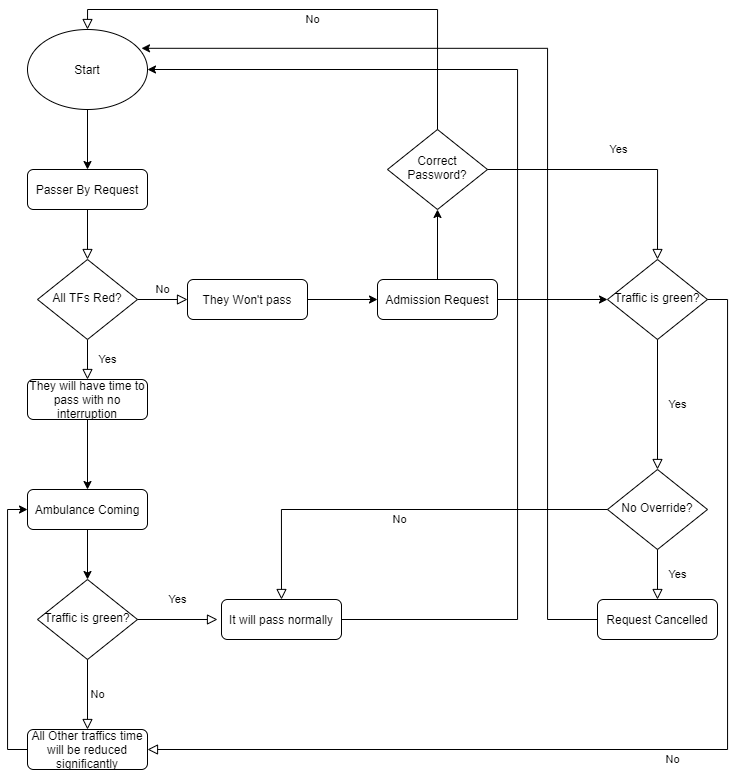

The diagram above was exported from draw.io. Its source (the exported page's mxGraphModel, read from the mxfile embedded in the PNG):
<mxGraphModel dx="1165" dy="1850" grid="1" gridSize="10" guides="1" tooltips="1" connect="1" arrows="1" fold="1" page="1" pageScale="1" pageWidth="827" pageHeight="1169" math="0" shadow="0">
  <root>
    <mxCell id="WIyWlLk6GJQsqaUBKTNV-0" />
    <mxCell id="WIyWlLk6GJQsqaUBKTNV-1" parent="WIyWlLk6GJQsqaUBKTNV-0" />
    <mxCell id="WIyWlLk6GJQsqaUBKTNV-2" value="" style="rounded=0;html=1;jettySize=auto;orthogonalLoop=1;fontSize=11;endArrow=block;endFill=0;endSize=8;strokeWidth=1;shadow=0;labelBackgroundColor=none;edgeStyle=orthogonalEdgeStyle;" parent="WIyWlLk6GJQsqaUBKTNV-1" source="WIyWlLk6GJQsqaUBKTNV-3" target="WIyWlLk6GJQsqaUBKTNV-6" edge="1">
      <mxGeometry relative="1" as="geometry" />
    </mxCell>
    <mxCell id="WIyWlLk6GJQsqaUBKTNV-3" value="Passer By Request" style="rounded=1;whiteSpace=wrap;html=1;fontSize=12;glass=0;strokeWidth=1;shadow=0;" parent="WIyWlLk6GJQsqaUBKTNV-1" vertex="1">
      <mxGeometry x="160" y="80" width="120" height="40" as="geometry" />
    </mxCell>
    <mxCell id="WIyWlLk6GJQsqaUBKTNV-4" value="Yes" style="rounded=0;html=1;jettySize=auto;orthogonalLoop=1;fontSize=11;endArrow=block;endFill=0;endSize=8;strokeWidth=1;shadow=0;labelBackgroundColor=none;edgeStyle=orthogonalEdgeStyle;" parent="WIyWlLk6GJQsqaUBKTNV-1" source="WIyWlLk6GJQsqaUBKTNV-6" edge="1">
      <mxGeometry y="20" relative="1" as="geometry">
        <mxPoint as="offset" />
        <mxPoint x="220" y="290" as="targetPoint" />
      </mxGeometry>
    </mxCell>
    <mxCell id="WIyWlLk6GJQsqaUBKTNV-5" value="No" style="edgeStyle=orthogonalEdgeStyle;rounded=0;html=1;jettySize=auto;orthogonalLoop=1;fontSize=11;endArrow=block;endFill=0;endSize=8;strokeWidth=1;shadow=0;labelBackgroundColor=none;" parent="WIyWlLk6GJQsqaUBKTNV-1" source="WIyWlLk6GJQsqaUBKTNV-6" target="WIyWlLk6GJQsqaUBKTNV-7" edge="1">
      <mxGeometry y="10" relative="1" as="geometry">
        <mxPoint as="offset" />
      </mxGeometry>
    </mxCell>
    <mxCell id="WIyWlLk6GJQsqaUBKTNV-6" value="All TFs Red?" style="rhombus;whiteSpace=wrap;html=1;shadow=0;fontFamily=Helvetica;fontSize=12;align=center;strokeWidth=1;spacing=6;spacingTop=-4;" parent="WIyWlLk6GJQsqaUBKTNV-1" vertex="1">
      <mxGeometry x="170" y="170" width="100" height="80" as="geometry" />
    </mxCell>
    <mxCell id="MMSlBxAxA-hV4z1n4l7L-13" value="" style="edgeStyle=orthogonalEdgeStyle;rounded=0;orthogonalLoop=1;jettySize=auto;html=1;" edge="1" parent="WIyWlLk6GJQsqaUBKTNV-1" source="WIyWlLk6GJQsqaUBKTNV-7" target="MMSlBxAxA-hV4z1n4l7L-12">
      <mxGeometry relative="1" as="geometry" />
    </mxCell>
    <mxCell id="WIyWlLk6GJQsqaUBKTNV-7" value="They Won't pass" style="rounded=1;whiteSpace=wrap;html=1;fontSize=12;glass=0;strokeWidth=1;shadow=0;" parent="WIyWlLk6GJQsqaUBKTNV-1" vertex="1">
      <mxGeometry x="320" y="190" width="120" height="40" as="geometry" />
    </mxCell>
    <mxCell id="MMSlBxAxA-hV4z1n4l7L-8" value="" style="edgeStyle=orthogonalEdgeStyle;rounded=0;orthogonalLoop=1;jettySize=auto;html=1;" edge="1" parent="WIyWlLk6GJQsqaUBKTNV-1" source="WIyWlLk6GJQsqaUBKTNV-12" target="MMSlBxAxA-hV4z1n4l7L-2">
      <mxGeometry relative="1" as="geometry" />
    </mxCell>
    <mxCell id="WIyWlLk6GJQsqaUBKTNV-12" value="They will have time to pass with no interruption" style="rounded=1;whiteSpace=wrap;html=1;fontSize=12;glass=0;strokeWidth=1;shadow=0;" parent="WIyWlLk6GJQsqaUBKTNV-1" vertex="1">
      <mxGeometry x="160" y="290" width="120" height="40" as="geometry" />
    </mxCell>
    <mxCell id="MMSlBxAxA-hV4z1n4l7L-1" value="Traffic is green?" style="rhombus;whiteSpace=wrap;html=1;shadow=0;fontFamily=Helvetica;fontSize=12;align=center;strokeWidth=1;spacing=6;spacingTop=-4;" vertex="1" parent="WIyWlLk6GJQsqaUBKTNV-1">
      <mxGeometry x="170" y="490" width="100" height="80" as="geometry" />
    </mxCell>
    <mxCell id="MMSlBxAxA-hV4z1n4l7L-7" value="" style="edgeStyle=orthogonalEdgeStyle;rounded=0;orthogonalLoop=1;jettySize=auto;html=1;" edge="1" parent="WIyWlLk6GJQsqaUBKTNV-1" source="MMSlBxAxA-hV4z1n4l7L-2" target="MMSlBxAxA-hV4z1n4l7L-1">
      <mxGeometry relative="1" as="geometry" />
    </mxCell>
    <mxCell id="MMSlBxAxA-hV4z1n4l7L-2" value="Ambulance Coming" style="rounded=1;whiteSpace=wrap;html=1;fontSize=12;glass=0;strokeWidth=1;shadow=0;" vertex="1" parent="WIyWlLk6GJQsqaUBKTNV-1">
      <mxGeometry x="160" y="400" width="120" height="40" as="geometry" />
    </mxCell>
    <mxCell id="MMSlBxAxA-hV4z1n4l7L-28" style="edgeStyle=orthogonalEdgeStyle;rounded=0;orthogonalLoop=1;jettySize=auto;html=1;entryX=1;entryY=0.5;entryDx=0;entryDy=0;" edge="1" parent="WIyWlLk6GJQsqaUBKTNV-1" source="MMSlBxAxA-hV4z1n4l7L-4" target="MMSlBxAxA-hV4z1n4l7L-25">
      <mxGeometry relative="1" as="geometry">
        <mxPoint x="640" y="-34.7999267578125" as="targetPoint" />
        <Array as="points">
          <mxPoint x="650" y="530" />
          <mxPoint x="650" y="-20" />
        </Array>
      </mxGeometry>
    </mxCell>
    <mxCell id="MMSlBxAxA-hV4z1n4l7L-4" value="It will pass normally" style="rounded=1;whiteSpace=wrap;html=1;fontSize=12;glass=0;strokeWidth=1;shadow=0;" vertex="1" parent="WIyWlLk6GJQsqaUBKTNV-1">
      <mxGeometry x="354" y="510" width="120" height="40" as="geometry" />
    </mxCell>
    <mxCell id="MMSlBxAxA-hV4z1n4l7L-6" value="Yes" style="rounded=0;html=1;jettySize=auto;orthogonalLoop=1;fontSize=11;endArrow=block;endFill=0;endSize=8;strokeWidth=1;shadow=0;labelBackgroundColor=none;edgeStyle=orthogonalEdgeStyle;exitX=1;exitY=0.5;exitDx=0;exitDy=0;" edge="1" parent="WIyWlLk6GJQsqaUBKTNV-1" source="MMSlBxAxA-hV4z1n4l7L-1">
      <mxGeometry y="20" relative="1" as="geometry">
        <mxPoint as="offset" />
        <mxPoint x="230" y="260" as="sourcePoint" />
        <mxPoint x="350" y="530" as="targetPoint" />
      </mxGeometry>
    </mxCell>
    <mxCell id="MMSlBxAxA-hV4z1n4l7L-24" style="edgeStyle=orthogonalEdgeStyle;rounded=0;orthogonalLoop=1;jettySize=auto;html=1;entryX=0;entryY=0.5;entryDx=0;entryDy=0;" edge="1" parent="WIyWlLk6GJQsqaUBKTNV-1" source="MMSlBxAxA-hV4z1n4l7L-10" target="MMSlBxAxA-hV4z1n4l7L-2">
      <mxGeometry relative="1" as="geometry">
        <Array as="points">
          <mxPoint x="140" y="660" />
          <mxPoint x="140" y="420" />
        </Array>
      </mxGeometry>
    </mxCell>
    <mxCell id="MMSlBxAxA-hV4z1n4l7L-10" value="All Other traffics time will be reduced significantly" style="rounded=1;whiteSpace=wrap;html=1;fontSize=12;glass=0;strokeWidth=1;shadow=0;" vertex="1" parent="WIyWlLk6GJQsqaUBKTNV-1">
      <mxGeometry x="160" y="640" width="120" height="40" as="geometry" />
    </mxCell>
    <mxCell id="MMSlBxAxA-hV4z1n4l7L-11" value="No" style="edgeStyle=orthogonalEdgeStyle;rounded=0;html=1;jettySize=auto;orthogonalLoop=1;fontSize=11;endArrow=block;endFill=0;endSize=8;strokeWidth=1;shadow=0;labelBackgroundColor=none;entryX=0.5;entryY=0;entryDx=0;entryDy=0;exitX=0.5;exitY=1;exitDx=0;exitDy=0;" edge="1" parent="WIyWlLk6GJQsqaUBKTNV-1" source="MMSlBxAxA-hV4z1n4l7L-1" target="MMSlBxAxA-hV4z1n4l7L-10">
      <mxGeometry y="10" relative="1" as="geometry">
        <mxPoint as="offset" />
        <mxPoint x="280" y="220" as="sourcePoint" />
        <mxPoint x="330" y="220" as="targetPoint" />
      </mxGeometry>
    </mxCell>
    <mxCell id="MMSlBxAxA-hV4z1n4l7L-15" value="" style="edgeStyle=orthogonalEdgeStyle;rounded=0;orthogonalLoop=1;jettySize=auto;html=1;" edge="1" parent="WIyWlLk6GJQsqaUBKTNV-1" source="MMSlBxAxA-hV4z1n4l7L-12" target="MMSlBxAxA-hV4z1n4l7L-14">
      <mxGeometry relative="1" as="geometry" />
    </mxCell>
    <mxCell id="MMSlBxAxA-hV4z1n4l7L-32" value="" style="edgeStyle=orthogonalEdgeStyle;rounded=0;orthogonalLoop=1;jettySize=auto;html=1;" edge="1" parent="WIyWlLk6GJQsqaUBKTNV-1" source="MMSlBxAxA-hV4z1n4l7L-12" target="MMSlBxAxA-hV4z1n4l7L-30">
      <mxGeometry relative="1" as="geometry" />
    </mxCell>
    <mxCell id="MMSlBxAxA-hV4z1n4l7L-12" value="Admission Request" style="rounded=1;whiteSpace=wrap;html=1;fontSize=12;glass=0;strokeWidth=1;shadow=0;" vertex="1" parent="WIyWlLk6GJQsqaUBKTNV-1">
      <mxGeometry x="510" y="190" width="120" height="40" as="geometry" />
    </mxCell>
    <mxCell id="MMSlBxAxA-hV4z1n4l7L-14" value="Traffic is green?" style="rhombus;whiteSpace=wrap;html=1;shadow=0;fontFamily=Helvetica;fontSize=12;align=center;strokeWidth=1;spacing=6;spacingTop=-4;" vertex="1" parent="WIyWlLk6GJQsqaUBKTNV-1">
      <mxGeometry x="740" y="170" width="100" height="80" as="geometry" />
    </mxCell>
    <mxCell id="MMSlBxAxA-hV4z1n4l7L-16" value="Yes" style="rounded=0;html=1;jettySize=auto;orthogonalLoop=1;fontSize=11;endArrow=block;endFill=0;endSize=8;strokeWidth=1;shadow=0;labelBackgroundColor=none;edgeStyle=orthogonalEdgeStyle;exitX=0.5;exitY=1;exitDx=0;exitDy=0;entryX=0.5;entryY=0;entryDx=0;entryDy=0;" edge="1" parent="WIyWlLk6GJQsqaUBKTNV-1" source="MMSlBxAxA-hV4z1n4l7L-14" target="MMSlBxAxA-hV4z1n4l7L-17">
      <mxGeometry y="20" relative="1" as="geometry">
        <mxPoint as="offset" />
        <mxPoint x="230" y="260" as="sourcePoint" />
        <mxPoint x="790" y="310" as="targetPoint" />
      </mxGeometry>
    </mxCell>
    <mxCell id="MMSlBxAxA-hV4z1n4l7L-17" value="No Override?" style="rhombus;whiteSpace=wrap;html=1;shadow=0;fontFamily=Helvetica;fontSize=12;align=center;strokeWidth=1;spacing=6;spacingTop=-4;" vertex="1" parent="WIyWlLk6GJQsqaUBKTNV-1">
      <mxGeometry x="740" y="380" width="100" height="80" as="geometry" />
    </mxCell>
    <mxCell id="MMSlBxAxA-hV4z1n4l7L-20" value="No" style="edgeStyle=orthogonalEdgeStyle;rounded=0;html=1;jettySize=auto;orthogonalLoop=1;fontSize=11;endArrow=block;endFill=0;endSize=8;strokeWidth=1;shadow=0;labelBackgroundColor=none;exitX=1;exitY=0.5;exitDx=0;exitDy=0;entryX=1;entryY=0.5;entryDx=0;entryDy=0;" edge="1" parent="WIyWlLk6GJQsqaUBKTNV-1" source="MMSlBxAxA-hV4z1n4l7L-14" target="MMSlBxAxA-hV4z1n4l7L-10">
      <mxGeometry y="10" relative="1" as="geometry">
        <mxPoint as="offset" />
        <mxPoint x="280" y="220" as="sourcePoint" />
        <mxPoint x="940" y="320" as="targetPoint" />
      </mxGeometry>
    </mxCell>
    <mxCell id="MMSlBxAxA-hV4z1n4l7L-21" value="No" style="edgeStyle=orthogonalEdgeStyle;rounded=0;html=1;jettySize=auto;orthogonalLoop=1;fontSize=11;endArrow=block;endFill=0;endSize=8;strokeWidth=1;shadow=0;labelBackgroundColor=none;entryX=0.5;entryY=0;entryDx=0;entryDy=0;exitX=0;exitY=0.5;exitDx=0;exitDy=0;" edge="1" parent="WIyWlLk6GJQsqaUBKTNV-1" source="MMSlBxAxA-hV4z1n4l7L-17" target="MMSlBxAxA-hV4z1n4l7L-4">
      <mxGeometry y="10" relative="1" as="geometry">
        <mxPoint as="offset" />
        <mxPoint x="280" y="220" as="sourcePoint" />
        <mxPoint x="330" y="220" as="targetPoint" />
      </mxGeometry>
    </mxCell>
    <mxCell id="MMSlBxAxA-hV4z1n4l7L-29" style="edgeStyle=orthogonalEdgeStyle;rounded=0;orthogonalLoop=1;jettySize=auto;html=1;entryX=0.95;entryY=0.235;entryDx=0;entryDy=0;entryPerimeter=0;" edge="1" parent="WIyWlLk6GJQsqaUBKTNV-1" source="MMSlBxAxA-hV4z1n4l7L-22" target="MMSlBxAxA-hV4z1n4l7L-25">
      <mxGeometry relative="1" as="geometry">
        <mxPoint x="670" y="-40" as="targetPoint" />
        <Array as="points">
          <mxPoint x="680" y="530" />
          <mxPoint x="680" y="-41" />
        </Array>
      </mxGeometry>
    </mxCell>
    <mxCell id="MMSlBxAxA-hV4z1n4l7L-22" value="Request Cancelled" style="rounded=1;whiteSpace=wrap;html=1;fontSize=12;glass=0;strokeWidth=1;shadow=0;" vertex="1" parent="WIyWlLk6GJQsqaUBKTNV-1">
      <mxGeometry x="730" y="510" width="120" height="40" as="geometry" />
    </mxCell>
    <mxCell id="MMSlBxAxA-hV4z1n4l7L-23" value="Yes" style="rounded=0;html=1;jettySize=auto;orthogonalLoop=1;fontSize=11;endArrow=block;endFill=0;endSize=8;strokeWidth=1;shadow=0;labelBackgroundColor=none;edgeStyle=orthogonalEdgeStyle;exitX=0.5;exitY=1;exitDx=0;exitDy=0;entryX=0.5;entryY=0;entryDx=0;entryDy=0;" edge="1" parent="WIyWlLk6GJQsqaUBKTNV-1" source="MMSlBxAxA-hV4z1n4l7L-17" target="MMSlBxAxA-hV4z1n4l7L-22">
      <mxGeometry y="20" relative="1" as="geometry">
        <mxPoint as="offset" />
        <mxPoint x="800" y="260" as="sourcePoint" />
        <mxPoint x="800" y="390" as="targetPoint" />
      </mxGeometry>
    </mxCell>
    <mxCell id="MMSlBxAxA-hV4z1n4l7L-27" style="edgeStyle=orthogonalEdgeStyle;rounded=0;orthogonalLoop=1;jettySize=auto;html=1;entryX=0.5;entryY=0;entryDx=0;entryDy=0;" edge="1" parent="WIyWlLk6GJQsqaUBKTNV-1" source="MMSlBxAxA-hV4z1n4l7L-25" target="WIyWlLk6GJQsqaUBKTNV-3">
      <mxGeometry relative="1" as="geometry" />
    </mxCell>
    <mxCell id="MMSlBxAxA-hV4z1n4l7L-25" value="Start" style="ellipse;whiteSpace=wrap;html=1;" vertex="1" parent="WIyWlLk6GJQsqaUBKTNV-1">
      <mxGeometry x="160" y="-60" width="120" height="80" as="geometry" />
    </mxCell>
    <mxCell id="MMSlBxAxA-hV4z1n4l7L-30" value="Correct Password?" style="rhombus;whiteSpace=wrap;html=1;shadow=0;fontFamily=Helvetica;fontSize=12;align=center;strokeWidth=1;spacing=6;spacingTop=-4;" vertex="1" parent="WIyWlLk6GJQsqaUBKTNV-1">
      <mxGeometry x="520" y="40" width="100" height="80" as="geometry" />
    </mxCell>
    <mxCell id="MMSlBxAxA-hV4z1n4l7L-33" value="Yes" style="rounded=0;html=1;jettySize=auto;orthogonalLoop=1;fontSize=11;endArrow=block;endFill=0;endSize=8;strokeWidth=1;shadow=0;labelBackgroundColor=none;edgeStyle=orthogonalEdgeStyle;exitX=1;exitY=0.5;exitDx=0;exitDy=0;entryX=0.5;entryY=0;entryDx=0;entryDy=0;" edge="1" parent="WIyWlLk6GJQsqaUBKTNV-1" source="MMSlBxAxA-hV4z1n4l7L-30" target="MMSlBxAxA-hV4z1n4l7L-14">
      <mxGeometry y="20" relative="1" as="geometry">
        <mxPoint as="offset" />
        <mxPoint x="570" y="190" as="sourcePoint" />
        <mxPoint x="570" y="120" as="targetPoint" />
      </mxGeometry>
    </mxCell>
    <mxCell id="MMSlBxAxA-hV4z1n4l7L-34" value="No" style="edgeStyle=orthogonalEdgeStyle;rounded=0;html=1;jettySize=auto;orthogonalLoop=1;fontSize=11;endArrow=block;endFill=0;endSize=8;strokeWidth=1;shadow=0;labelBackgroundColor=none;exitX=0.5;exitY=0;exitDx=0;exitDy=0;entryX=0.5;entryY=0;entryDx=0;entryDy=0;" edge="1" parent="WIyWlLk6GJQsqaUBKTNV-1" source="MMSlBxAxA-hV4z1n4l7L-30" target="MMSlBxAxA-hV4z1n4l7L-25">
      <mxGeometry y="10" relative="1" as="geometry">
        <mxPoint as="offset" />
        <mxPoint x="280" y="220" as="sourcePoint" />
        <mxPoint x="330" y="220" as="targetPoint" />
      </mxGeometry>
    </mxCell>
  </root>
</mxGraphModel>